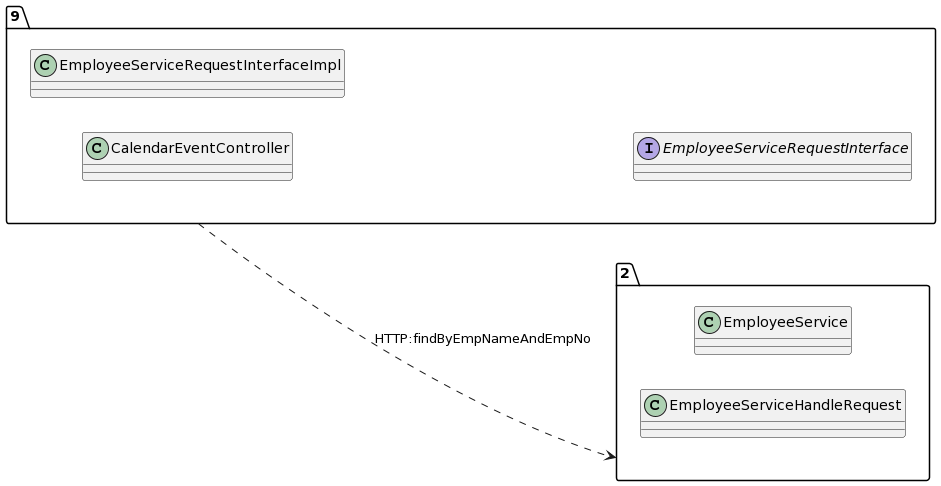

The diagram above was rendered by PlantUML. Its source (embedded in the PNG):
@startuml
allow_mixing
left to right direction
package "9"{
class CalendarEventController
class EmployeeServiceRequestInterfaceImpl
interface EmployeeServiceRequestInterface

}
package "2"{
class EmployeeService
class EmployeeServiceHandleRequest

}
"9" ..> "2":HTTP:findByEmpNameAndEmpNo
@enduml